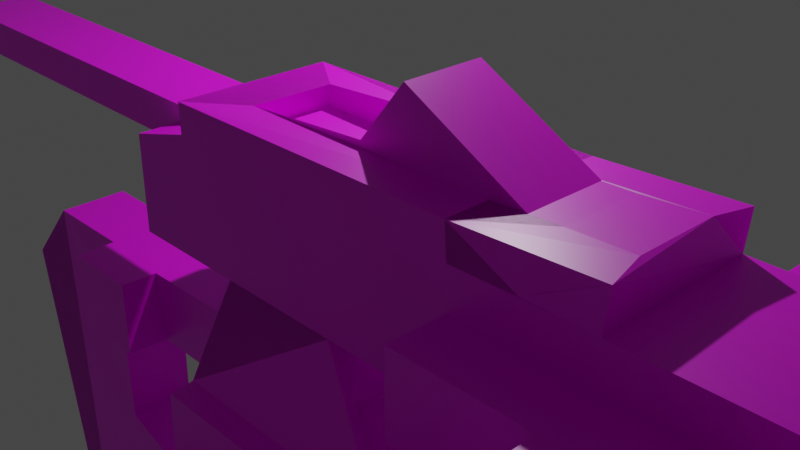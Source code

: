 # Source: steamer.blend  (saved by Blender 2.82.7; exported with 4.5.12 LTS)
import bpy
from mathutils import Matrix  # noqa: F401  (used for matrix-valued properties, if any)

bpy.ops.wm.read_factory_settings(use_empty=True)
scene = bpy.context.scene
scene.name = 'Scene'

# ---- collections
col_collection = bpy.data.collections.new('Collection'); scene.collection.children.link(col_collection)

# ---- images (referenced by path relative to the original .blend; pixels are not part of the script)
import os
ASSET_DIR = os.environ.get("B2B_ASSET_DIR", "")  # directory of the original .blend (textures are referenced by path, not embedded)
HERE = os.path.dirname(os.path.abspath(__file__))  # packed textures are extracted next to this script under _unpacked/

def load_image(name, relpath, width, height, colorspace="sRGB"):
    """Load a texture the original file referenced (path relative to the .blend, or extracted next to this script)."""
    p = next((c for c in (os.path.join(HERE, relpath), os.path.join(ASSET_DIR, relpath)) if relpath and os.path.exists(c)), "")
    if p:
        img = bpy.data.images.load(p, check_existing=True)
        img.name = name
    else:  # same state as the original file: an image datablock whose file is absent (Cycles renders it pink)
        img = bpy.data.images.new(name, width, height)
        img.source = "FILE"
        img.filepath = "//" + (relpath or name)
    img.colorspace_settings.name = colorspace
    return img
img_steamer_base_png = load_image('steamer_base.png', 'steamer_base.png', 1024, 1024, 'sRGB')

# ---- materials (node trees are filled in below, after node groups)
mat_material = bpy.data.materials.new('Material')
mat_material.alpha_threshold = 0.0
mat_material.use_transparent_shadow = False
mat_material.line_color = (0.0, 0.0, 0.0, 1.0)

# ---- material node trees
mat_material.use_nodes = True; mat_material.node_tree.nodes.clear()
_N = mat_material.node_tree.nodes; _L = mat_material.node_tree.links
n0 = _N.new('ShaderNodeOutputMaterial'); n0.name = 'Material Output'; n0.location = (300, 300)
n1 = _N.new('ShaderNodeBsdfPrincipled'); n1.name = 'Principled BSDF'; n1.location = (10, 300)
n1.distribution = 'GGX'
n1.subsurface_method = 'BURLEY'
n1.inputs[2].default_value = 0.4
n1.inputs[3].default_value = 1.45
n1.inputs[27].default_value = (0.0, 0.0, 0.0, 1.0)
n1.inputs[28].default_value = 1.0
n2 = _N.new('ShaderNodeTexImage'); n2.name = 'Image Texture'; n2.location = (-615, 233)
n2.image = img_steamer_base_png
_L.new(n1.outputs[0], n0.inputs[0])
_L.new(n2.outputs[0], n1.inputs[0])
n0.is_active_output = True

# ---- world
world_world = bpy.data.worlds.new('World'); scene.world = world_world
world_world.use_nodes = True; world_world.node_tree.nodes.clear()
_N = world_world.node_tree.nodes; _L = world_world.node_tree.links
n0 = _N.new('ShaderNodeOutputWorld'); n0.name = 'World Output'; n0.location = (300, 300)
n1 = _N.new('ShaderNodeBackground'); n1.name = 'Background'; n1.location = (10, 300)
n1.inputs[0].default_value = (0.05088, 0.05088, 0.05088, 1.0)
_L.new(n1.outputs[0], n0.inputs[0])
n0.is_active_output = True
world_world.color = (0.05088, 0.05088, 0.05088)
world_world.use_sun_shadow = False
world_world.sun_shadow_jitter_overblur = 0.0

# ---- cameras
cam_camera = bpy.data.cameras.new('Camera')
cam_camera.clip_end = 100.0
cam_camera.ortho_scale = 7.314

# ---- lights
light_light = bpy.data.lights.new('Light', 'POINT')
light_light.transmission_factor = 0.0
light_light.energy = 1000.0
light_light.shadow_soft_size = 0.1
light_light.shadow_maximum_resolution = 0.006
light_light.use_absolute_resolution = True

# ---- meshes
me_cube = bpy.data.meshes.new('Cube')
me_cube.from_pydata([(-0.9991, 1.001, -1.0), (-1.001, -1.001, -1.0), (0.006178, 0.9969, -0.9958), (-0.4998, -1.001, -0.9968), (0.5002, 0.9978, 4.475e-05), (-0.9987, 0.4987, 0.0008272), (0.1796, 0.5013, 1.727), (5.746, -0.9992, -0.9957), (1.0, -1.71, -0.0005447), (1.0, -2.077, -0.9969), (1.0, -2.209, -0.003067), (1.0, -2.272, -0.9592), (2.076, -2.273, -0.9576), (1.0, -2.588, -1.175), (1.0, -3.569, -0.9844), (1.0, -3.62, -1.318), (2.075, -2.622, -1.275), (4.142, -1.001, -0.9962), (4.142, -0.9991, -0.00616), (3.259, -1.925, -0.05293), (3.258, -2.972, -2.44), (4.142, -1.763, -1.008), (3.259, -3.029, -1.499), (-0.4964, -0.9965, -5.184), (-0.5003, -1.591, -4.116), (-0.0004427, -1.594, -4.109), (6.019, -1.026, -4.109), (1.651, -0.02576, -4.112), (2.354, -0.07807, -4.095), (0.8258, -0.5133, -4.11), (0.7492, -0.4852, 0.9652), (-0.01071, -0.7543, -0.9991), (1.647, -0.7776, -2.044), (-0.7224, -1.0, 0.8787), (-0.7224, 0.9959, 0.8708), (0.006181, -0.9974, -0.9976), (0.5, -1.0, -0.9972), (2.076, -0.9991, -0.001961), (2.076, -0.5, -0.9971), (0.9996, 1.71, -0.9968), (0.9998, 1.71, -0.00182), (0.9998, 2.077, -0.9941), (1.0, 2.209, -0.005414), (1.0, 2.272, -0.96), (1.0, 2.5, -1.073), (2.075, 2.588, -1.175), (1.001, 3.619, -1.318), (2.075, 2.621, -1.276), (3.26, 1.488, -0.971), (3.259, 2.032, -1.437), (4.142, 2.032, -1.437), (3.257, 2.943, -2.939), (0.009752, 0.9976, -5.169), (-0.4957, 0.9976, -5.186), (-0.4988, 1.589, -2.04), (5.971, 0.5715, -4.101), (6.018, 1.025, -4.108), (-0.9997, -0.9992, 0.25), (1.647, 0.7776, -2.045), (1.665, -1.03, -1.688), (1.653, -0.03054, -1.674), (-0.4978, 1.914, -4.119), (-0.0001834, 1.914, -4.109), (0.09518, 2.983, -4.108), (0.2213, 3.473, -4.106), (0.5428, 2.527, -4.098), (0.543, 2.528, -2.058), (0.4539, 3.96, -4.102), (0.455, 3.955, -2.057), (0.897, 2.466, -4.09), (0.8929, 3.932, -4.084), (5.851, 3.775, -3.711), (6.556, 2.944, -3.685), (6.555, 2.946, -2.469), (6.553, 3.781, -3.687), (1.665, -0.01797, -6.714), (0.9539, -0.5142, -5.358), (1.415, -0.03636, -8.153), (2.023, -0.5394, -9.318), (0.6977, -0.5136, -6.798), (1.647, 4.272, -6.733), (1.68, 2.4, -7.22), (1.95, 2.401, -7.316), (-1.334, 2.391, -4.751), (-1.319, 2.39, -7.353), (-1.318, 3.325, -7.351), (-1.6, -0.4987, -6.81), (-1.599, 0.4964, -6.809), (0.06373, -0.5006, -6.72), (-0.7206, 0.9979, 0.4991), (-0.4996, 1.001, -0.9965), (0.5, -1.0, 0.00021), (4.392e-05, -0.5, -0.998), (-0.9995, -0.5, -0.0008413), (-0.0007158, -0.5005, 0.9984), (0.5, -0.9983, 0.5), (-0.7216, -0.5, 0.4999), (-0.5, 0.499, 0.8977), (0.1808, -0.4986, 1.727), (2.078, -0.9981, 0.4992), (5.746, 0.9991, -0.9958), (1.001, 2.869, -0.1557), (2.075, 2.273, -0.9567), (1.001, 3.367, -0.5787), (1.0, 2.587, -1.176), (1.0, 2.621, -1.277), (4.438, 0.5008, -0.9966), (5.747, 0.4992, -0.9969), (5.746, 0.5007, -0.005078), (3.26, 1.763, -1.009), (3.258, 2.972, -2.44), (4.142, 1.763, -1.007), (3.259, 3.029, -1.499), (3.257, 1.944, -2.878), (4.144, 1.944, -2.878), (4.143, 2.941, -2.939), (-0.4981, 0.4994, -3.085), (2.355, 0.07887, -4.094), (2.004, 0.03905, -4.113), (-0.01142, 0.7543, -0.9971), (-0.0005627, -0.003194, -0.9979), (-0.7214, -0.9987, 0.5), (-0.000721, 0.5005, 0.998), (1.0, -1.71, -0.9993), (0.5, -1.71, -1.0), (0.5, -1.71, -0.0003882), (2.076, -2.077, -0.9946), (2.076, -2.209, -0.00515), (1.0, -2.869, -0.1565), (1.0, -2.499, -1.073), (1.0, -3.367, -0.5783), (1.0, -2.62, -1.277), (3.259, -0.9994, -0.9964), (3.259, -1.001, -0.00568), (4.142, -1.925, -0.05341), (3.259, -1.763, -1.008), (3.259, -1.944, -2.877), (3.259, -2.942, -2.94), (4.141, -2.941, -2.938), (0.0006849, -0.001933, -5.166), (-0.4983, -0.4971, -3.085), (-0.0007225, -0.002239, -4.108), (0.4237, -1.571, -4.105), (-0.4998, -1.589, -2.04), (6.016, -0.003318, -4.112), (5.972, -0.571, -4.105), (5.973, -1.001, -2.093), (6.015, -0.003111, -2.044), (1.661, -0.525, -4.123), (2.364, -0.5047, -4.126), (1.266, -1.079, -2.037), (-0.9993, -0.5, 0.25), (0.7507, -1.012, 0.5294), (-1.232, -0.4994, -3.08), (-1.6, -0.4961, -3.087), (-1.599, -1.046, -3.082), (-2.713, -0.5, 0.00084), (-2.713, -0.5, 0.5001), (0.134, -0.5062, 0.639), (-0.5057, 0.498, 0.6404), (0.1338, 0.4994, 0.6407), (-0.4986, -1.914, -4.12), (-0.0001304, -1.914, -4.109), (0.09521, -2.983, -4.109), (0.2206, -3.474, -4.107), (0.4546, -3.959, -4.103), (0.8971, -2.465, -4.091), (0.8928, -3.93, -4.084), (5.851, -3.777, -3.71), (6.553, -3.782, -3.686), (2.28, 0.03434, -7.878), (1.651, -0.5266, -6.73), (1.99, -0.5354, -7.28), (2.026, 0.03505, -9.317), (1.72, 0.0303, -8.735), (-1.965, -0.5096, -10.53), (1.669, -4.277, -4.14), (1.645, -4.274, -6.735), (1.681, -2.4, -7.219), (1.68, -3.33, -7.22), (-1.318, -2.391, -7.352), (-1.319, -3.326, -7.352), (0.06522, -0.4967, -8.544), (4.135, 1.488, -0.966), (4.136, 0.9908, -0.9888), (4.135, 0.9891, -0.01434), (4.134, 1.922, -0.06487), (4.134, 2.648, -0.5681), (4.135, 3.021, -1.5), (2.068, 3.609, -1.31), (-2.703, 0.4897, 0.4899), (-0.7156, 0.4927, 0.4893), (1.008, 0.9736, 0.9669), (0.9785, 0.5048, 0.996), (0.7492, 0.4845, 0.9582), (0.5029, 0.4977, 0.9329), (0.4882, 0.9841, 0.8948), (4.327, -0.0005685, -2.329), (0.4883, -0.9871, 0.8994), (0.5031, -0.4988, 0.9365), (5.737, -0.51, -0.9894), (5.737, -0.9908, -0.01356), (5.736, -0.51, -0.0125), (0.9951, -0.9854, 0.4957), (0.9951, 0.9828, 0.4944), (2.067, 0.9894, 0.4908), (0.5, 0.991, 0.5), (0.7507, 1.002, 0.5266), (-0.4929, -0.005808, -5.137), (0.0006724, -0.9916, -5.162), (-0.003385, -0.4962, -5.13), (0.1667, -0.004743, -4.83), (4.136, -2.648, -0.5681), (3.265, -2.649, -0.5674), (2.062, -0.004273, -0.008064), (2.066, 0.9894, -0.009505), (2.07, 0.9919, -0.9847), (2.069, 0.5, -0.9868), (2.068, -0.004269, -0.987), (4.811, -0.0006101, -3.209), (1.988, -0.0717, -2.1), (1.999, -0.03916, -1.695), (1.813, -0.02751, -1.843), (1.67, -0.03412, -2.061), (1.556, -0.03406, -4.108), (1.569, -0.02317, -6.709), (1.323, -0.03889, -8.022), (2.018, -0.04894, -9.291), (2.27, -0.04143, -7.877), (-0.9905, 0.4921, 0.2443), (-2.703, 0.4909, 0.009167), (0.05415, 0.4928, -6.724), (0.05465, 0.4827, -8.523), (-0.9917, 0.9924, 0.2461), (1.415, -0.4944, -0.3782), (0.4826, -0.4911, 1.081), (0.483, 0.489, 1.082), (1.409, 0.4976, -0.3818), (1.65, 1.05, -2.045), (1.674, 1.021, -1.697), (2.072, -0.993, -0.9882), (5.737, 0.9907, -0.01434), (3.265, -1.488, -0.9667), (4.136, -1.488, -0.9665), (0.5103, 1.7, -0.9907), (0.5036, 0.994, -0.9837), (2.069, 2.076, -0.9878), (2.069, -2.505, -1.066), (2.069, -2.864, -0.1646), (2.069, -2.596, -1.171), (2.069, -3.359, -0.585), (-1.603, -0.4446, -6.803), (-1.602, 0.4534, -6.802), (2.068, -3.559, -0.9876), (2.067, -3.608, -1.31), (1.991, -1.023, -1.67), (2.01, -1.028, -2.007), (3.265, -2.043, -1.434), (4.136, -2.044, -1.434), (1.649, -1.052, -2.045), (-1.607, 0.48, -10.53), (-1.957, 0.4841, -10.53), (-1.607, -0.4922, -10.53), (4.43, 0.5091, -0.01186), (4.135, -1.953, -2.869), (-0.02052, -0.4961, -4.095), (0.4478, -0.4907, -4.642), (0.4404, -0.4821, -5.68), (-0.01207, -1.541, -2.059), (0.8381, -1.144, -2.036), (-0.003025, -0.7484, -2.051), (3.267, 1.922, -0.06486), (3.268, 0.9896, -0.01433), (3.267, 0.9903, -0.9886), (3.267, 2.649, -0.5674), (1.991, 0.06021, -2.087), (-0.4914, -0.005035, -0.987), (-0.4881, -0.006618, -2.057), (-0.4911, 0.4908, -2.054), (-0.4876, -0.006521, -3.077), (-0.4917, 1.58, -4.108), (2.36, 0.5006, -4.11), (1.993, -0.5247, -4.084), (-1.606, 0.48, -4.988), (-1.606, -0.4738, -4.987), (2.067, 2.208, -0.01432), (0.5097, 1.7, -0.007581), (1.687, 3.321, -7.212), (1.679, 4.269, -4.146), (1.649, 3.321, -4.624), (4.427, -0.006002, -0.9895), (4.426, -0.005978, -0.01079), (0.8374, -0.01963, -4.095), (-0.2062, -0.003236, -4.013), (1.008, -0.9724, 0.966), (0.9785, -0.5052, 0.9991), (-0.4911, -0.4934, -2.054), (2.0, 0.03603, -1.693), (1.991, 1.023, -1.671), (-0.002135, 0.4959, -5.131), (-0.02138, 0.4963, -4.091), (0.4478, 0.4907, -4.642), (-0.006652, 0.5, -0.989), (2.069, 2.504, -1.067), (2.068, 2.864, -0.1655), (0.4404, 0.4821, -5.68), (0.7089, 0.5032, -6.796), (0.9638, 0.5043, -5.359), (4.429, -0.51, -0.01178), (2.068, 3.36, -0.5846), (1.007, 3.56, -0.9871), (2.068, 3.557, -0.9881), (-0.01163, -0.007523, -2.056), (4.136, -3.021, -1.5), (5.966, 0.9906, -2.101), (0.4181, -1.589, -2.059), (-1.238, 0.4903, -3.072), (-1.6, 0.485, -3.077), (-1.598, -0.3485, -3.011), (0.4178, 1.566, -4.093), (0.4178, 1.589, -2.06), (1.263, 1.071, -2.043), (-0.002831, 0.7484, -2.051), (-1.595, 0.4895, -2.058), (-1.238, 0.4896, -2.058), (-1.24, -0.537, -2.058), (-1.593, -0.4833, -2.056), (-2.017, -0.4947, -2.054), (-2.018, 0.4874, -2.054), (0.83, 0.5087, -4.094), (1.667, 0.5168, -4.11), (1.992, 0.5237, -4.08), (1.659, 0.5131, -6.727), (2.02, 0.5216, -9.29), (2.271, 0.5302, -7.877), (1.982, 0.5199, -7.257), (2.271, -0.5331, -7.877), (2.01, 1.027, -2.008), (-2.321, -0.4787, -3.087), (2.015, 2.398, -4.167), (2.014, 3.351, -4.168), (1.975, 4.253, -4.108), (1.984, 4.252, -7.259), (1.945, 3.341, -7.295), (-1.589, 1.036, -2.053), (-1.243, 1.036, -2.053), (-1.59, 1.036, -3.077), (-1.243, 1.036, -3.076), (-0.5105, -0.5166, 0.8942), (-0.5153, -0.5051, 0.6325), (0.009145, 1.904, -2.054), (-0.4911, 1.904, -2.044), (4.429, -0.51, -0.9898), (0.1053, 2.981, -2.056), (0.4393, 2.091, -2.062), (0.4399, 2.091, -4.093), (0.4387, -2.091, -2.062), (0.4405, -2.091, -4.094), (0.5351, -2.538, -4.092), (0.5353, -2.54, -2.064), (0.2294, 3.47, -2.059), (0.8918, 3.921, -2.082), (5.85, 3.767, -2.451), (6.544, 3.773, -2.475), (5.853, 2.914, -2.451), (0.8969, 2.473, -2.072), (5.852, -2.916, -2.452), (0.8969, -2.472, -2.072), (5.853, -2.914, -3.703), (6.546, -2.952, -3.679), (6.545, -2.953, -2.476), (5.853, 2.912, -3.704), (-2.318, 0.4933, -3.088), (1.647, 2.408, -4.623), (-1.326, 3.317, -4.759), (-0.01217, 1.54, -2.059), (0.8379, 1.142, -2.036), (-0.002778, 1.584, -4.097), (1.648, -3.321, -4.623), (-1.244, -1.035, -2.053), (-1.59, -1.037, -2.053), (-1.243, -1.037, -3.082), (0.009155, -1.904, -2.054), (-0.4903, -1.904, -2.043), (0.1054, -2.981, -2.056), (0.2302, -3.47, -2.059), (0.4608, -3.947, -2.063), (6.544, -3.774, -2.476), (5.85, -3.768, -2.452), (0.8918, -3.919, -2.082), (1.974, -4.253, -4.107), (1.984, -4.251, -7.257), (1.944, -3.342, -7.296), (2.014, -3.351, -4.169), (2.015, -2.399, -4.167), (1.944, -2.403, -7.296), (1.648, -2.408, -4.624), (-1.326, -3.316, -4.76), (-1.325, -2.4, -4.76)], [(137, 20), (51, 110)], [(183, 111, 50, 114, 115, 188, 187, 186, 185, 184), (47, 105, 46, 189), (157, 96, 191, 190), (149, 28, 144, 145), (36, 124, 125, 91), (30, 199, 198, 152), (152, 198, 95), (200, 202, 201, 7), (57, 121, 96, 151), (208, 139, 210, 209, 23), (134, 19, 213, 212), (123, 8, 125, 124), (28, 228, 227, 77, 75, 27, 223, 60, 221, 220, 147, 144), (229, 5, 230, 190, 191), (88, 182, 232, 231), (229, 191, 89, 233), (37, 99, 203, 152, 95, 198, 33, 121, 57, 1, 3, 35, 36, 91), (94, 199, 235, 98), (195, 122, 6, 236), (238, 58, 223, 60, 239), (214, 37, 240, 38, 218), (185, 241, 100, 184), (242, 243, 21, 135), (57, 151, 93, 5, 229, 233, 0, 1), (11, 12, 247, 129), (9, 126, 12, 11), (127, 10, 128, 248), (129, 247, 249, 13), (248, 128, 130, 250), (86, 87, 232, 182), (250, 130, 14, 253), (240, 37, 127, 248, 250, 253, 254, 16, 249, 247, 12, 126), (131, 16, 254, 15), (13, 249, 16, 131), (253, 14, 15, 254), (129, 13, 131, 15, 14, 130, 128, 10, 8, 123, 9, 11), (135, 21, 258, 257), (32, 259, 59, 60, 223), (109, 111, 183, 48), (260, 262, 175, 261), (106, 107, 108, 263), (136, 264, 138, 137), (25, 24, 23, 209), (268, 143, 24, 25), (25, 24, 26), (35, 3, 143, 268), (31, 35, 268, 270), (271, 274, 112, 51, 113, 49, 109, 48, 273, 272), (117, 144, 147, 275, 118, 174, 173, 170), (90, 54, 280, 53, 208, 279, 116, 278, 277, 276), (281, 55, 144, 117), (25, 265, 29, 148, 282, 149, 145, 26), (283, 284, 88, 231), (40, 286, 4, 215, 285, 42), (287, 289, 288, 80), (265, 141, 292, 29), (296, 140, 279, 208, 23, 24, 143, 3, 276, 277), (39, 244, 286, 40), (297, 298, 239, 60), (208, 53, 52, 299, 139), (188, 115, 51, 112), (38, 240, 36, 35, 3, 276, 120, 92), (266, 301, 300, 141, 265), (17, 7, 201, 18), (290, 106, 263, 291), (187, 188, 112, 274), (216, 273, 48, 183, 184, 100, 107, 106, 290, 218, 217, 302, 119, 2, 245), (37, 91, 125, 8, 10, 127), (240, 126, 9, 123, 124, 36), (43, 44, 303, 102), (41, 43, 102, 246), (285, 304, 101, 42), (210, 139, 299, 305, 267), (44, 104, 45, 303), (76, 307, 306, 79), (214, 37, 133, 19, 134, 18, 201, 202, 308, 291), (309, 311, 310, 103), (215, 216, 246, 102, 303, 45, 47, 189, 311, 309, 304, 285), (104, 105, 47, 45), (311, 189, 46, 310), (313, 22, 137, 138), (147, 220, 256, 146), (147, 146, 26, 145, 144), (55, 56, 314, 147, 144), (115, 114, 113, 51), (185, 186, 271, 272, 215, 214, 291, 263, 108, 241), (153, 154, 317, 316, 116, 279, 140), (109, 49, 50, 111), (319, 52, 53, 280), (319, 56, 280), (230, 156, 157, 190), (2, 320, 54, 90), (119, 322, 320, 2), (118, 275, 297, 60, 223, 27, 75, 77, 174), (302, 217, 218, 38, 92, 120), (93, 156, 230, 5), (172, 171, 148, 29, 76, 79, 78, 336, 149, 282), (300, 329, 292, 141), (113, 114, 50, 49), (314, 337, 275, 147), (60, 59, 255, 221), (241, 108, 107, 100), (283, 231, 232, 87, 260, 261, 372, 317), (175, 261, 372, 338), (82, 343, 342, 341, 340, 339, 331, 335), (216, 217, 302, 120, 276, 90, 2, 245), (140, 296, 325, 153), (278, 116, 316, 324), (153, 325, 326, 154), (348, 94, 158, 349), (350, 62, 61, 351), (258, 264, 136, 257), (280, 54, 351, 61), (62, 350, 353, 63), (63, 353, 360, 64), (64, 360, 68, 67), (354, 66, 365, 364, 73, 363, 362, 361, 68, 360, 353, 350, 351, 54, 320), (66, 65, 69, 365), (366, 370, 369, 368, 166, 367), (319, 280, 61, 62, 63, 64, 67, 70, 71, 74, 72, 371, 69, 65, 355), (73, 72, 74, 363), (290, 352, 200, 7, 17, 243, 242, 132, 240, 36, 35, 31, 92, 38, 218), (334, 170, 173, 333), (87, 86, 262, 260), (28, 149, 336, 228), (282, 148, 171, 172), (94, 98, 6, 122, 160, 158), (77, 227, 78, 79, 306, 333, 173, 174), (86, 182, 88, 284, 154, 326, 327, 338, 175, 262), (354, 355, 65, 66), (228, 336, 78, 227), (94, 348, 97, 122, 195, 196, 34, 33, 198, 199), (240, 37, 91, 36), (335, 332, 81, 82), (332, 330, 373, 81), (82, 81, 287, 343), (373, 289, 374, 83), (84, 83, 374, 85), (289, 287, 85, 374), (81, 373, 83, 84), (287, 81, 84, 85), (46, 105, 104, 44, 43, 41, 39, 40, 42, 101, 103, 310), (242, 135, 257, 136, 137, 22, 213, 19, 133, 132), (37, 240, 132, 133), (134, 212, 313, 138, 264, 258, 21, 243, 17, 18), (0, 233, 89, 34, 196, 206, 207, 204, 205, 215, 4, 245, 2, 90), (304, 309, 103, 101), (377, 52, 53, 280), (375, 377, 280, 54), (377, 56, 280), (2, 375, 54, 90), (119, 322, 375, 2), (179, 177, 176, 378), (151, 96, 157, 156, 93), (191, 96, 121, 33, 34, 89), (194, 195, 199, 30, 295, 193), (154, 284, 283, 317), (99, 37, 214, 215, 205), (142, 24, 23, 209), (315, 142, 150), (158, 160, 159, 349), (142, 24, 26), (120, 92, 31, 270, 312), (35, 3, 143, 315), (31, 35, 315, 270), (142, 265, 29, 148, 282, 149, 145, 26), (212, 213, 22, 313), (379, 380, 155, 381), (153, 381, 155, 154), (325, 379, 381, 153), (154, 155, 380, 326), (312, 322, 119, 302, 120), (97, 159, 160, 122), (349, 159, 97, 348), (382, 383, 161, 162), (276, 3, 1, 0, 90), (24, 161, 383, 143), (162, 163, 384, 382), (315, 356, 357, 142), (163, 164, 385, 384), (164, 165, 386, 385), (386, 389, 388, 387, 370, 366, 367, 359, 356, 315, 143, 383, 382, 384, 385), (371, 72, 73, 364, 365, 69), (359, 367, 166, 358), (167, 168, 169, 387, 388, 389, 386, 165), (357, 358, 166, 368, 369, 169, 168, 167, 165, 164, 163, 162, 161, 24, 142), (370, 387, 169, 369), (361, 362, 363, 74, 71, 70, 67, 68), (394, 393, 390, 391, 392, 395, 172, 282), (172, 395, 178, 171), (171, 178, 396, 148), (180, 181, 397, 398), (378, 397, 181, 179), (178, 180, 398, 396), (179, 181, 180, 178), (192, 193, 194, 195, 196), (149, 145, 197, 28), (203, 204, 205, 99), (206, 207, 204, 192, 196), (208, 23, 209, 210, 211), (214, 215, 216, 217, 218), (28, 197, 219, 220, 221, 222, 223, 224, 225, 226, 227, 228), (234, 98, 235, 199), (195, 236, 6, 237), (238, 239, 222, 223, 58), (39, 244, 245, 216, 246, 41), (251, 182, 232, 252), (255, 221, 220, 256), (199, 235, 236, 195), (32, 223, 222, 59, 259), (265, 266, 267, 210), (265, 210, 209, 25), (268, 269, 259, 256, 146, 26, 25), (117, 170, 173, 174, 118, 275, 219, 197), (281, 117, 197, 55), (214, 218, 290, 291), (265, 29, 292, 293), (203, 294, 295, 193, 192, 204), (203, 152, 294), (295, 294, 152, 30), (297, 222, 239, 298), (208, 211, 299, 52, 53), (95, 198, 294, 203, 152), (266, 265, 293, 300, 301), (210, 267, 305, 299, 211), (312, 120, 276, 277, 279, 208, 211, 293, 292, 224, 223), (219, 146, 256, 220), (270, 32, 259, 269, 268), (219, 197, 145, 26, 146), (4, 245, 216, 215), (55, 197, 219, 314, 56), (270, 32, 259, 150, 315), (153, 140, 279, 116, 316, 317, 318), (274, 187, 186, 271), (299, 305, 301, 300), (300, 319, 52, 299), (320, 319, 321), (118, 174, 226, 225, 224, 223, 222, 297, 275), (323, 324, 278, 277, 296, 325, 326, 327, 328), (319, 300, 329, 330, 331, 281, 55, 56), (332, 330, 329, 307, 306, 333, 334, 281, 331, 335), (337, 298, 239, 238), (300, 293, 292, 329), (314, 219, 275, 337), (270, 312, 223, 32), (222, 221, 255, 59), (338, 318, 284, 251, 262, 175), (259, 59, 255, 256), (272, 215, 216, 273), (318, 338, 327, 326), (338, 175, 327), (153, 318, 326, 325), (323, 344, 345, 324), (345, 344, 346, 347), (316, 347, 346, 317), (324, 345, 347, 316), (317, 346, 344, 323), (348, 349, 158, 234), (319, 56, 314, 337, 238, 321), (352, 200, 202, 308), (320, 354, 355, 319), (356, 357, 358, 359), (252, 260, 262, 251), (281, 334, 170, 117), (234, 158, 160, 237, 6, 98), (226, 174, 173, 333, 306, 79, 78, 227), (294, 198, 199, 30, 295), (372, 261, 260, 252, 283, 317), (234, 199, 198, 33, 34, 196, 195, 237, 97, 348), (288, 80, 342, 341), (343, 342, 80, 287), (289, 288, 341, 340), (330, 373, 339, 331), (373, 289, 340, 339), (286, 4, 245, 244), (284, 88, 182, 251), (252, 232, 231, 283), (58, 223, 312, 322), (322, 375, 376, 238, 58), (194, 195, 196, 207), (207, 196, 206), (267, 266, 301, 305), (300, 377, 52, 299), (375, 377, 56, 314, 337, 238, 376), (377, 300, 329, 330, 331, 281, 55, 56), (204, 192, 207), (193, 194, 207, 192), (297, 298, 337, 275), (318, 317, 283, 284), (290, 352, 308, 291), (265, 210, 209, 142), (322, 320, 321, 238, 58), (317, 323, 328, 372), (372, 328, 261), (328, 327, 338, 372), (316, 324, 323, 317), (326, 325, 379, 380), (153, 318, 155, 381), (318, 326, 380, 155), (97, 237, 160, 159), (142, 150, 259, 256, 146, 26), (331, 330, 332, 335), (317, 372, 261, 260, 252, 283), (29, 76, 307, 329, 292), (176, 390, 391, 177), (392, 179, 177, 391), (378, 393, 390, 176), (148, 282, 394, 396), (396, 394, 393, 378), (395, 178, 179, 392), (396, 378, 397, 398), (292, 27, 224), (141, 293, 211, 139, 208, 279, 277, 276, 120, 312, 223, 27, 292)])
_uv = me_cube.uv_layers.new(name='UVMap')
_uv.uv.foreach_set('vector', [0.1143, 0.3384, 0.09328, 0.3419, 0.08883, 0.3529, 0.1559, 0.3802, 0.07611, 0.3912, 0.009078, 0.3639, 0.001001, 0.3419, 0.04094, 0.3251, 0.1144, 0.3147, 0.1559, 0.3342, 0.9794, 0.3932, 0.9422, 0.3932, 0.9422, 0.4304, 0.9794, 0.4304, 0.8617, 0.1559, 0.8617, 0.07943, 0.8245, 0.07943, 0.8245, 0.1559, 0.3127, 0.8814, 0.3127, 0.8637, 0.1579, 0.8637, 0.1579, 0.8814, 0.9794, 0.4324, 0.9422, 0.4324, 0.9422, 0.4696, 0.9794, 0.4696, 0.999, 0.09904, 0.9814, 0.09904, 0.9814, 0.1166, 0.999, 0.1166, 0.9628, 0.9598, 0.9794, 0.9432, 0.9794, 0.9598, 0.1951, 0.8225, 0.1951, 0.7853, 0.1775, 0.7853, 0.1775, 0.8225, 0.01861, 0.8441, 0.001001, 0.8441, 0.001001, 0.8617, 0.01861, 0.8617, 0.1755, 0.8225, 0.1579, 0.8225, 0.1579, 0.8039, 0.1579, 0.7853, 0.1755, 0.7853, 0.901, 0.04022, 0.8637, 0.04022, 0.8637, 0.07743, 0.901, 0.07743, 0.2343, 0.8225, 0.2343, 0.7853, 0.2167, 0.7853, 0.2167, 0.8225, 0.1281, 0.1067, 0.126, 0.03036, 0.1331, 0.001001, 0.1559, 0.02413, 0.1488, 0.05348, 0.1527, 0.1062, 0.1554, 0.1481, 0.1559, 0.1556, 0.1435, 0.1559, 0.1431, 0.1483, 0.003651, 0.1514, 0.001001, 0.1095, 0.8744, 0.951, 0.8744, 0.9422, 0.9402, 0.9422, 0.9402, 0.9598, 0.8637, 0.9598, 0.901, 0.1559, 0.901, 0.07943, 0.8637, 0.07943, 0.8637, 0.1559, 0.03821, 0.8245, 0.02061, 0.8245, 0.02061, 0.8421, 0.03821, 0.8421, 0.1579, 0.3529, 0.1579, 0.3338, 0.2121, 0.3338, 0.2247, 0.3338, 0.2372, 0.3338, 0.2372, 0.3147, 0.2988, 0.3147, 0.2988, 0.3338, 0.3127, 0.3434, 0.3127, 0.3912, 0.2876, 0.3912, 0.2624, 0.3912, 0.2372, 0.3912, 0.2372, 0.3529, 0.01861, 0.8245, 0.001001, 0.8245, 0.001001, 0.8421, 0.01861, 0.8421, 0.07743, 0.8441, 0.05982, 0.8441, 0.05982, 0.8617, 0.07743, 0.8617, 0.2147, 0.7853, 0.2147, 0.7941, 0.2147, 0.8225, 0.1971, 0.8225, 0.1971, 0.7853, 0.901, 0.001001, 0.901, 0.03821, 0.8637, 0.03821, 0.8637, 0.01961, 0.8637, 0.001001, 0.1559, 0.901, 0.1559, 0.8245, 0.1186, 0.8245, 0.1186, 0.901, 0.1951, 0.8617, 0.1951, 0.8245, 0.1775, 0.8245, 0.1775, 0.8617, 0.8637, 0.2343, 0.8637, 0.2152, 0.8712, 0.2152, 0.8712, 0.177, 0.8637, 0.177, 0.8637, 0.1579, 0.901, 0.1579, 0.901, 0.2343, 0.1755, 0.8617, 0.1755, 0.8245, 0.1579, 0.8245, 0.1579, 0.8617, 0.2343, 0.8617, 0.2343, 0.8245, 0.2167, 0.8245, 0.2167, 0.8617, 0.8617, 0.001001, 0.8245, 0.001001, 0.8245, 0.03821, 0.8617, 0.03821, 0.2147, 0.8617, 0.2147, 0.8245, 0.1971, 0.8245, 0.1971, 0.8617, 0.8225, 0.1951, 0.8225, 0.1579, 0.8049, 0.1579, 0.8049, 0.1951, 0.4696, 0.901, 0.4696, 0.8637, 0.3932, 0.8637, 0.3932, 0.901, 0.8029, 0.1951, 0.8029, 0.1579, 0.7853, 0.1579, 0.7853, 0.1951, 0.6657, 0.4603, 0.6347, 0.4696, 0.6285, 0.4037, 0.6297, 0.3664, 0.6401, 0.3354, 0.6516, 0.3206, 0.6617, 0.3147, 0.6657, 0.3695, 0.6627, 0.3723, 0.66, 0.378, 0.6577, 0.3914, 0.6598, 0.4017, 0.8617, 0.8245, 0.8245, 0.8245, 0.8245, 0.8617, 0.8617, 0.8617, 0.8617, 0.1951, 0.8617, 0.1579, 0.8441, 0.1579, 0.8441, 0.1951, 0.8421, 0.1951, 0.8421, 0.1579, 0.8245, 0.1579, 0.8245, 0.1951, 0.536, 0.8795, 0.542, 0.8813, 0.548, 0.882, 0.548, 0.901, 0.5278, 0.8997, 0.5035, 0.8956, 0.4791, 0.8858, 0.4716, 0.8732, 0.4726, 0.8637, 0.5336, 0.8646, 0.5323, 0.8715, 0.5296, 0.8752, 0.8029, 0.2343, 0.8029, 0.1971, 0.7853, 0.1971, 0.7853, 0.2343, 0.8421, 0.225, 0.8421, 0.2343, 0.8245, 0.2343, 0.8245, 0.1971, 0.8421, 0.1971, 0.2735, 0.8225, 0.2735, 0.7853, 0.2559, 0.7853, 0.2559, 0.8225, 0.2363, 0.7853, 0.2539, 0.7853, 0.2539, 0.8225, 0.2363, 0.8225, 0.8225, 0.8245, 0.7853, 0.8245, 0.7853, 0.8617, 0.8225, 0.8617, 0.8617, 0.7853, 0.8245, 0.7853, 0.8245, 0.8225, 0.8617, 0.8225, 0.3127, 0.7853, 0.2951, 0.7853, 0.2951, 0.8225, 0.3127, 0.8225, 0.3912, 0.9794, 0.3912, 0.9618, 0.3147, 0.9618, 0.3147, 0.9794, 0.8617, 0.9598, 0.8617, 0.9432, 0.7079, 0.9598, 0.2931, 0.7853, 0.2755, 0.7853, 0.2755, 0.8225, 0.2931, 0.8225, 0.2735, 0.8245, 0.2559, 0.8245, 0.2559, 0.8617, 0.2735, 0.8617, 0.3344, 0.2917, 0.3147, 0.2576, 0.3187, 0.2131, 0.3518, 0.1579, 0.3912, 0.1801, 0.3581, 0.2354, 0.3603, 0.2577, 0.3706, 0.2648, 0.3912, 0.2732, 0.3707, 0.3127, 0.1391, 0.2042, 0.001001, 0.2009, 0.004349, 0.1579, 0.1559, 0.1615, 0.1525, 0.2045, 0.1559, 0.3009, 0.1433, 0.3127, 0.136, 0.2826, 0.001001, 0.4215, 0.03972, 0.3932, 0.1165, 0.3932, 0.1559, 0.4215, 0.1559, 0.4696, 0.07843, 0.4696, 0.07843, 0.4456, 0.03972, 0.4456, 0.03972, 0.4696, 0.001001, 0.4696, 0.8814, 0.3912, 0.8814, 0.2363, 0.8637, 0.2363, 0.8637, 0.3912, 0.1579, 0.7069, 0.3127, 0.7069, 0.3107, 0.712, 0.3087, 0.7171, 0.3079, 0.7193, 0.307, 0.7215, 0.3127, 0.7441, 0.2417, 0.7441, 0.901, 0.3932, 0.8637, 0.3932, 0.8637, 0.4696, 0.901, 0.4696, 0.5816, 0.8755, 0.5816, 0.8637, 0.6265, 0.8637, 0.6265, 0.901, 0.55, 0.901, 0.55, 0.8755, 0.901, 0.548, 0.901, 0.4716, 0.8637, 0.4716, 0.8637, 0.548, 0.2539, 0.8245, 0.2363, 0.8245, 0.2363, 0.8617, 0.2539, 0.8617, 0.264, 0.4123, 0.264, 0.4314, 0.3127, 0.4314, 0.3127, 0.4696, 0.2153, 0.4696, 0.1579, 0.4501, 0.1579, 0.4123, 0.2153, 0.3932, 0.3127, 0.3932, 0.3127, 0.4123, 0.3127, 0.8245, 0.2951, 0.8245, 0.2951, 0.8617, 0.3127, 0.8617, 0.2931, 0.8617, 0.2931, 0.8245, 0.2755, 0.8245, 0.2755, 0.8617, 0.8225, 0.2735, 0.8049, 0.2735, 0.8049, 0.2363, 0.8137, 0.2363, 0.8225, 0.2363, 0.901, 0.6265, 0.901, 0.55, 0.8637, 0.55, 0.8637, 0.6265, 0.7451, 0.901, 0.7069, 0.901, 0.7069, 0.8782, 0.7069, 0.871, 0.7069, 0.8637, 0.7833, 0.8637, 0.7833, 0.871, 0.7451, 0.871, 0.7853, 0.7833, 0.7853, 0.7461, 0.8225, 0.7461, 0.8225, 0.7647, 0.8225, 0.7833, 0.901, 0.7049, 0.901, 0.6285, 0.8637, 0.6285, 0.8637, 0.7049, 0.8029, 0.2363, 0.7853, 0.2363, 0.7853, 0.2735, 0.8029, 0.2735, 0.8617, 0.7069, 0.8245, 0.7069, 0.8245, 0.7441, 0.8617, 0.7441, 0.4188, 0.3424, 0.4188, 0.3581, 0.4696, 0.3581, 0.4696, 0.3698, 0.4188, 0.3698, 0.4188, 0.3912, 0.3668, 0.3912, 0.3668, 0.3738, 0.3147, 0.3738, 0.3147, 0.3424, 0.3668, 0.3424, 0.3668, 0.3147, 0.3928, 0.3147, 0.4188, 0.3147, 0.4188, 0.3214, 0.8637, 0.7833, 0.8637, 0.7069, 0.8856, 0.7069, 0.8856, 0.7311, 0.901, 0.7311, 0.901, 0.7833, 0.7853, 0.8637, 0.8617, 0.8637, 0.8617, 0.8892, 0.8357, 0.8892, 0.8357, 0.901, 0.7853, 0.901, 0.8617, 0.2363, 0.8441, 0.2363, 0.8441, 0.2735, 0.8617, 0.2735, 0.8421, 0.2363, 0.8245, 0.2363, 0.8245, 0.2735, 0.8421, 0.2735, 0.8225, 0.7069, 0.7853, 0.7069, 0.7853, 0.7441, 0.8225, 0.7441, 0.7461, 0.8617, 0.7461, 0.8431, 0.7461, 0.8245, 0.7833, 0.8245, 0.7833, 0.8617, 0.8225, 0.2755, 0.8049, 0.2755, 0.8049, 0.3127, 0.8225, 0.3127, 0.901, 0.7853, 0.8637, 0.7853, 0.8637, 0.8617, 0.901, 0.8617, 0.3147, 0.3932, 0.3951, 0.3932, 0.3951, 0.4178, 0.4696, 0.4178, 0.4696, 0.4362, 0.3951, 0.4362, 0.3951, 0.4696, 0.3549, 0.4696, 0.3549, 0.4423, 0.3147, 0.4423, 0.8029, 0.2755, 0.7853, 0.2755, 0.7853, 0.3127, 0.8029, 0.3127, 0.6347, 0.4716, 0.6657, 0.4809, 0.6598, 0.5395, 0.6577, 0.5498, 0.66, 0.5631, 0.6627, 0.5689, 0.6657, 0.5717, 0.6617, 0.6265, 0.6516, 0.6206, 0.6401, 0.6058, 0.6297, 0.5748, 0.6285, 0.5375, 0.8617, 0.2755, 0.8441, 0.2755, 0.8441, 0.3127, 0.8617, 0.3127, 0.8421, 0.2755, 0.8245, 0.2755, 0.8245, 0.3127, 0.8421, 0.3127, 0.9206, 0.2363, 0.8834, 0.2363, 0.8834, 0.3127, 0.9206, 0.3127, 0.4696, 0.7069, 0.4696, 0.744, 0.3188, 0.7441, 0.3188, 0.707, 0.2343, 0.8834, 0.2343, 0.9206, 0.1579, 0.9206, 0.1579, 0.902, 0.1579, 0.8834, 0.2363, 0.902, 0.2363, 0.8834, 0.3127, 0.8834, 0.3127, 0.9206, 0.2363, 0.9206, 0.7441, 0.8245, 0.7069, 0.8245, 0.7069, 0.8617, 0.7441, 0.8617, 0.07546, 0.5146, 0.001001, 0.5146, 0.001001, 0.4962, 0.07546, 0.4962, 0.07546, 0.4716, 0.1559, 0.4716, 0.1559, 0.5208, 0.1157, 0.5208, 0.1157, 0.548, 0.07546, 0.548, 0.7833, 0.8101, 0.7833, 0.8225, 0.7461, 0.8225, 0.7461, 0.8101, 0.7461, 0.7853, 0.7647, 0.7853, 0.7833, 0.7853, 0.3519, 0.7853, 0.3343, 0.7853, 0.3343, 0.8225, 0.3519, 0.8225, 0.8225, 0.6677, 0.7853, 0.6677, 0.7853, 0.7049, 0.8225, 0.7049, 0.1559, 0.8225, 0.002002, 0.8225, 0.1559, 0.7863, 0.3323, 0.8225, 0.3323, 0.7853, 0.3147, 0.7853, 0.3147, 0.8225, 0.8225, 0.6285, 0.7853, 0.6285, 0.7853, 0.6657, 0.8225, 0.6657, 0.3912, 0.8225, 0.3912, 0.7853, 0.3736, 0.7853, 0.3736, 0.8225, 0.903, 0.4466, 0.9059, 0.4013, 0.9064, 0.3932, 0.9206, 0.3934, 0.92, 0.4016, 0.9171, 0.4468, 0.9128, 0.5038, 0.9206, 0.5355, 0.9074, 0.548, 0.001001, 0.9402, 0.001001, 0.903, 0.03922, 0.903, 0.07743, 0.903, 0.07743, 0.9402, 0.03922, 0.9402, 0.07943, 0.9402, 0.1559, 0.9402, 0.1559, 0.903, 0.07943, 0.903, 0.5328, 0.1395, 0.5177, 0.1566, 0.5143, 0.2339, 0.475, 0.2334, 0.4823, 0.1964, 0.4716, 0.1535, 0.5373, 0.07943, 0.548, 0.1224, 0.548, 0.2343, 0.5311, 0.2341, 0.3715, 0.8225, 0.3715, 0.7853, 0.3539, 0.7853, 0.3539, 0.8225, 0.3912, 0.9402, 0.3912, 0.903, 0.3147, 0.903, 0.3147, 0.9402, 0.6687, 0.4693, 0.6687, 0.3147, 0.7049, 0.3151, 0.7049, 0.4696, 0.3519, 0.8617, 0.3519, 0.8245, 0.3343, 0.8245, 0.3343, 0.8617, 0.3323, 0.8245, 0.3147, 0.8245, 0.3147, 0.8617, 0.3323, 0.8617, 0.6285, 0.7069, 0.6285, 0.7833, 0.7049, 0.7833, 0.7255, 0.1559, 0.7069, 0.1559, 0.7069, 0.07929, 0.7441, 0.001001, 0.7441, 0.1559, 0.1579, 0.9402, 0.6285, 0.9226, 0.7833, 0.9226, 0.3127, 0.9402, 0.3127, 0.07843, 0.3127, 0.1171, 0.3127, 0.1559, 0.1579, 0.1559, 0.1579, 0.1171, 0.1579, 0.07843, 0.1579, 0.001002, 0.3127, 0.001001, 0.4716, 0.903, 0.5098, 0.903, 0.5098, 0.933, 0.548, 0.933, 0.548, 0.9402, 0.4716, 0.9402, 0.4716, 0.933, 0.4716, 0.9257, 0.6657, 0.8245, 0.6285, 0.8245, 0.6285, 0.8617, 0.6657, 0.8617, 0.7049, 0.7853, 0.6677, 0.7853, 0.6677, 0.8225, 0.7049, 0.8225, 0.3715, 0.8617, 0.3715, 0.8245, 0.3539, 0.8245, 0.3539, 0.8617, 0.01861, 0.8637, 0.001001, 0.8637, 0.001001, 0.8814, 0.01861, 0.8814, 0.9598, 0.6265, 0.9598, 0.55, 0.9422, 0.55, 0.9422, 0.6265, 0.55, 0.9402, 0.6265, 0.9402, 0.6265, 0.903, 0.55, 0.903, 0.9598, 0.8617, 0.9598, 0.7853, 0.9422, 0.7853, 0.9422, 0.8617, 0.9402, 0.6265, 0.9402, 0.55, 0.903, 0.55, 0.903, 0.6265, 0.55, 0.9794, 0.6265, 0.9794, 0.6265, 0.9618, 0.55, 0.9618, 0.9794, 0.07743, 0.9794, 0.001001, 0.9618, 0.001001, 0.9618, 0.07743, 0.5154, 0.2466, 0.4869, 0.2476, 0.4912, 0.2514, 0.4616, 0.3051, 0.4602, 0.3127, 0.4042, 0.3127, 0.4056, 0.3051, 0.3957, 0.2513, 0.3932, 0.2466, 0.4251, 0.2441, 0.4572, 0.2427, 0.5269, 0.2417, 0.5269, 0.2363, 0.548, 0.2363, 0.548, 0.2464, 0.9794, 0.1559, 0.9794, 0.07943, 0.9618, 0.07943, 0.9618, 0.1559, 0.4504, 0.4874, 0.4696, 0.4874, 0.4696, 0.5322, 0.4504, 0.5322, 0.3147, 0.548, 0.3147, 0.4716, 0.548, 0.4491, 0.548, 0.4696, 0.5376, 0.4696, 0.5376, 0.4587, 0.5032, 0.4566, 0.4874, 0.4538, 0.4716, 0.4487, 0.4728, 0.4391, 0.4777, 0.3302, 0.477, 0.3148, 0.5047, 0.3147, 0.5053, 0.3301, 0.52, 0.439, 0.5178, 0.4468, 0.5319, 0.4488, 0.8617, 0.5892, 0.8245, 0.5892, 0.8245, 0.6265, 0.8617, 0.6265, 0.001001, 0.5674, 0.05305, 0.5674, 0.05305, 0.55, 0.1051, 0.55, 0.1051, 0.5713, 0.1559, 0.5713, 0.1559, 0.5831, 0.1051, 0.5831, 0.1051, 0.5988, 0.1051, 0.6198, 0.1051, 0.6265, 0.07907, 0.6265, 0.05305, 0.6265, 0.05305, 0.5988, 0.001001, 0.5988, 0.9794, 0.1579, 0.9618, 0.1579, 0.9618, 0.2343, 0.9794, 0.2343, 0.3127, 0.7833, 0.3127, 0.7461, 0.1579, 0.7461, 0.1579, 0.7833, 0.9206, 0.6285, 0.903, 0.6285, 0.903, 0.7833, 0.9206, 0.7833, 0.9402, 0.2363, 0.9226, 0.2363, 0.9226, 0.3912, 0.9402, 0.3912, 0.8102, 0.6264, 0.7853, 0.6264, 0.7853, 0.5892, 0.8102, 0.5892, 0.8225, 0.5893, 0.8225, 0.6265, 0.3981, 0.7657, 0.4696, 0.7661, 0.4696, 0.7833, 0.3147, 0.7824, 0.3147, 0.747, 0.4696, 0.7461, 0.4696, 0.7633, 0.4338, 0.7635, 0.7069, 0.6285, 0.7069, 0.7049, 0.7833, 0.7049, 0.6772, 0.6264, 0.3912, 0.8617, 0.3912, 0.8245, 0.3736, 0.8245, 0.6677, 0.4716, 0.7049, 0.5499, 0.7049, 0.6264, 0.6285, 0.9794, 0.7049, 0.9794, 0.7049, 0.9618, 0.6285, 0.9618, 0.9794, 0.2363, 0.9618, 0.2363, 0.9618, 0.3127, 0.9794, 0.3127, 0.8166, 0.9309, 0.8478, 0.9309, 0.8478, 0.9123, 0.8166, 0.9123, 0.7853, 0.9123, 0.7853, 0.903, 0.8617, 0.903, 0.8617, 0.9402, 0.7853, 0.9402, 0.7853, 0.9309, 0.9402, 0.901, 0.9402, 0.8637, 0.8637, 0.8637, 0.8637, 0.901, 0.7833, 0.9794, 0.7833, 0.9618, 0.7069, 0.9618, 0.7069, 0.9794, 0.7049, 0.6285, 0.6285, 0.6285, 0.6285, 0.7049, 0.7049, 0.7049, 0.8617, 0.3539, 0.8441, 0.3539, 0.8441, 0.3912, 0.8617, 0.3912, 0.7441, 0.3147, 0.7069, 0.3147, 0.7069, 0.4696, 0.7441, 0.4696, 0.8637, 0.9402, 0.9402, 0.9402, 0.9402, 0.903, 0.8637, 0.903, 0.6265, 0.001001, 0.55, 0.001001, 0.55, 0.1559, 0.6265, 0.1559, 0.3127, 0.6265, 0.3127, 0.55, 0.1579, 0.55, 0.1579, 0.6265, 0.7441, 0.4716, 0.7069, 0.4716, 0.7069, 0.6265, 0.7441, 0.6265, 0.9402, 0.7853, 0.9402, 0.8242, 0.9372, 0.8257, 0.9343, 0.8293, 0.9312, 0.8383, 0.9325, 0.8458, 0.9331, 0.8601, 0.9035, 0.8617, 0.903, 0.8423, 0.9066, 0.8164, 0.9185, 0.7964, 0.9303, 0.7879, 0.6059, 0.2058, 0.5956, 0.2129, 0.5934, 0.2352, 0.6265, 0.2905, 0.5871, 0.3127, 0.554, 0.2575, 0.55, 0.213, 0.5697, 0.1789, 0.606, 0.1579, 0.6265, 0.1974, 0.8225, 0.55, 0.7853, 0.55, 0.7853, 0.5872, 0.8225, 0.5872, 0.5697, 0.4485, 0.55, 0.4145, 0.554, 0.37, 0.5871, 0.3147, 0.6264, 0.337, 0.5934, 0.3922, 0.5956, 0.4145, 0.6059, 0.4217, 0.6265, 0.43, 0.606, 0.4696, 0.3147, 0.55, 0.4115, 0.55, 0.4309, 0.5569, 0.4696, 0.5569, 0.4696, 0.5873, 0.4309, 0.5873, 0.4309, 0.5935, 0.4309, 0.5997, 0.4309, 0.6265, 0.3922, 0.6265, 0.3922, 0.5873, 0.3147, 0.5873, 0.3147, 0.5749, 0.3147, 0.5624, 0.8421, 0.3539, 0.8245, 0.3539, 0.8245, 0.3912, 0.8421, 0.3912, 0.4304, 0.8225, 0.4304, 0.7853, 0.4128, 0.7853, 0.4128, 0.8225, 0.7853, 0.9794, 0.8617, 0.9794, 0.8617, 0.9618, 0.7853, 0.9618, 0.7069, 0.9422, 0.8607, 0.9422, 0.7069, 0.9588, 0.4108, 0.8225, 0.4108, 0.7853, 0.3932, 0.7853, 0.3932, 0.8225, 0.4696, 0.8225, 0.4696, 0.7853, 0.452, 0.7853, 0.452, 0.8225, 0.2343, 0.9794, 0.2343, 0.9422, 0.1579, 0.9422, 0.1579, 0.9794, 0.9642, 0.5882, 0.9618, 0.55, 0.9794, 0.55, 0.9794, 0.6264, 0.9642, 0.6265, 0.9402, 0.9662, 0.9402, 0.975, 0.9402, 0.9794, 0.8637, 0.9794, 0.8637, 0.9618, 0.9402, 0.9618, 0.4216, 0.8245, 0.4304, 0.8245, 0.4304, 0.8617, 0.4216, 0.8617, 0.4128, 0.8617, 0.4128, 0.8245, 0.9598, 0.7049, 0.9598, 0.6285, 0.9226, 0.6285, 0.9226, 0.7049, 0.07743, 0.999, 0.001001, 0.999, 0.001001, 0.9902, 0.001001, 0.9814, 0.07743, 0.9814, 0.6265, 0.7853, 0.5892, 0.7853, 0.5892, 0.8225, 0.6265, 0.8225, 0.9422, 0.3147, 0.9422, 0.3902, 0.9784, 0.3147, 0.4696, 0.8617, 0.4696, 0.8245, 0.452, 0.8245, 0.452, 0.8617, 0.001001, 0.7853, 0.001001, 0.8215, 0.1549, 0.7853, 0.8617, 0.5108, 0.8617, 0.5356, 0.8617, 0.548, 0.8245, 0.548, 0.8245, 0.5108, 0.8225, 0.5108, 0.7853, 0.5108, 0.7853, 0.548, 0.8225, 0.548, 0.45, 0.8245, 0.4324, 0.8245, 0.4324, 0.8617, 0.45, 0.8617, 0.7461, 0.1691, 0.7833, 0.1579, 0.7828, 0.1791, 0.7824, 0.2004, 0.7821, 0.2095, 0.7819, 0.2186, 0.7833, 0.3127, 0.7662, 0.3127, 0.8617, 0.4716, 0.8245, 0.4716, 0.8245, 0.5088, 0.8617, 0.5088, 0.8617, 0.3932, 0.8441, 0.3932, 0.8441, 0.4304, 0.8617, 0.4304, 0.9794, 0.9618, 0.9618, 0.9618, 0.9618, 0.9794, 0.9794, 0.9794, 0.8421, 0.3932, 0.8245, 0.3932, 0.8245, 0.4304, 0.8421, 0.4304, 0.8225, 0.4324, 0.8049, 0.4324, 0.8049, 0.4696, 0.8225, 0.4696, 0.5108, 0.8617, 0.5108, 0.8245, 0.548, 0.8245, 0.548, 0.8369, 0.548, 0.8617, 0.9598, 0.9618, 0.9422, 0.9618, 0.9422, 0.9794, 0.9598, 0.9794, 0.8029, 0.4696, 0.8029, 0.4324, 0.7853, 0.4324, 0.7853, 0.4696, 0.9794, 0.6285, 0.9618, 0.6285, 0.9618, 0.7049, 0.9794, 0.7049, 0.1176, 0.9814, 0.1559, 0.9814, 0.1559, 0.999, 0.07943, 0.999, 0.07943, 0.9814, 0.9794, 0.7069, 0.9618, 0.7069, 0.9618, 0.7833, 0.9794, 0.7833, 0.9598, 0.7069, 0.9226, 0.7069, 0.9226, 0.7833, 0.9598, 0.7833, 0.2343, 0.999, 0.2343, 0.9814, 0.1579, 0.9814, 0.1579, 0.999, 0.9794, 0.7853, 0.9618, 0.7853, 0.9618, 0.8617, 0.9794, 0.8617, 0.3127, 0.999, 0.3127, 0.9814, 0.2363, 0.9814, 0.2363, 0.999, 0.55, 0.6056, 0.5513, 0.596, 0.5562, 0.4871, 0.5555, 0.4716, 0.5831, 0.4716, 0.5838, 0.487, 0.5984, 0.5959, 0.5963, 0.6036, 0.6104, 0.6057, 0.6265, 0.606, 0.6265, 0.6264, 0.616, 0.6265, 0.616, 0.6155, 0.5816, 0.6134, 0.5658, 0.6107, 0.2935, 0.6443, 0.3127, 0.6443, 0.3127, 0.689, 0.2935, 0.689, 0.1579, 0.7049, 0.1579, 0.6285, 0.9794, 0.8637, 0.9618, 0.8637, 0.9618, 0.9402, 0.9794, 0.9402, 0.4584, 0.7049, 0.3326, 0.689, 0.3147, 0.689, 0.3147, 0.6443, 0.3326, 0.6443, 0.4584, 0.6285, 0.4696, 0.6285, 0.4696, 0.7049, 0.6888, 0.02178, 0.6747, 0.02382, 0.6769, 0.03158, 0.6622, 0.1405, 0.6615, 0.1559, 0.6339, 0.1558, 0.6346, 0.1404, 0.6297, 0.03149, 0.6285, 0.02189, 0.6442, 0.01676, 0.66, 0.01402, 0.6944, 0.01193, 0.6944, 0.001001, 0.7049, 0.001001, 0.7049, 0.02149, 0.5088, 0.8245, 0.4716, 0.8245, 0.4716, 0.8617, 0.5088, 0.8617, 0.6265, 0.634, 0.5943, 0.6961, 0.5943, 0.7049, 0.5037, 0.7049, 0.5037, 0.6961, 0.4716, 0.634, 0.4716, 0.6285, 0.6265, 0.6285, 0.3127, 0.2353, 0.3127, 0.274, 0.3127, 0.3127, 0.1579, 0.3127, 0.1579, 0.274, 0.1579, 0.2353, 0.1579, 0.1579, 0.3127, 0.1579, 0.3147, 0.999, 0.3912, 0.999, 0.3912, 0.9814, 0.3147, 0.9814, 0.7833, 0.7069, 0.7069, 0.7069, 0.7069, 0.7833, 0.7833, 0.7833, 0.548, 0.9794, 0.548, 0.9422, 0.4716, 0.9422, 0.4716, 0.9794, 0.7049, 0.3127, 0.7049, 0.1579, 0.6285, 0.1579, 0.6285, 0.3127, 0.001001, 0.7833, 0.1559, 0.7833, 0.1559, 0.7069, 0.001001, 0.7069, 0.7833, 0.6265, 0.7833, 0.4716, 0.7461, 0.4716, 0.7461, 0.6265, 0.9814, 0.07943, 0.9814, 0.09704, 0.9902, 0.09704, 0.999, 0.09704, 0.999, 0.07943, 0.3127, 0.8814, 0.1579, 0.8814, 0.1579, 0.8637, 0.3127, 0.8637, 0.1166, 0.8245, 0.1166, 0.901, 0.07943, 0.901, 0.07943, 0.8245, 0.03821, 0.8441, 0.02941, 0.8441, 0.02061, 0.8441, 0.02061, 0.8617, 0.03821, 0.8617, 0.1755, 0.8225, 0.1755, 0.7853, 0.1579, 0.7853, 0.1579, 0.8039, 0.1579, 0.8225, 0.8617, 0.07743, 0.8617, 0.04022, 0.8245, 0.04022, 0.8245, 0.05882, 0.8245, 0.07743, 0.1281, 0.1067, 0.001001, 0.1095, 0.003651, 0.1514, 0.1431, 0.1483, 0.1435, 0.1559, 0.1559, 0.1556, 0.1554, 0.1481, 0.1527, 0.1062, 0.1488, 0.05348, 0.1559, 0.02413, 0.1331, 0.001001, 0.126, 0.03036, 0.01861, 0.8245, 0.01861, 0.8421, 0.001001, 0.8421, 0.001001, 0.8245, 0.07743, 0.8441, 0.07743, 0.8617, 0.05982, 0.8617, 0.05982, 0.8441, 0.2147, 0.7853, 0.1971, 0.7853, 0.1971, 0.8225, 0.2147, 0.8225, 0.2147, 0.7941, 0.3651, 0.8755, 0.3651, 0.8637, 0.3147, 0.8637, 0.3147, 0.901, 0.3912, 0.901, 0.3912, 0.8755, 0.4696, 0.901, 0.3932, 0.901, 0.3932, 0.8637, 0.4696, 0.8637, 0.8225, 0.1971, 0.8225, 0.2343, 0.8049, 0.2343, 0.8049, 0.1971, 0.8617, 0.2343, 0.8441, 0.2343, 0.8441, 0.1971, 0.8617, 0.1971, 0.8421, 0.225, 0.8421, 0.1971, 0.8245, 0.1971, 0.8245, 0.2343, 0.8421, 0.2343, 0.8225, 0.7853, 0.8225, 0.8225, 0.7853, 0.8225, 0.7853, 0.7853, 0.8617, 0.7461, 0.8617, 0.7833, 0.8245, 0.7833, 0.8245, 0.7461, 0.3167, 0.001001, 0.3147, 0.02349, 0.3151, 0.0445, 0.3153, 0.05352, 0.3167, 0.1559, 0.3912, 0.1559, 0.3912, 0.001001, 0.1391, 0.2042, 0.136, 0.2826, 0.1433, 0.3127, 0.1559, 0.3009, 0.1525, 0.2045, 0.1559, 0.1615, 0.004349, 0.1579, 0.001001, 0.2009, 0.8814, 0.3912, 0.8637, 0.3912, 0.8637, 0.2363, 0.8814, 0.2363, 0.6285, 0.901, 0.6285, 0.8637, 0.7049, 0.8637, 0.7049, 0.901, 0.2539, 0.8245, 0.2539, 0.8617, 0.2363, 0.8617, 0.2363, 0.8245, 0.9422, 0.548, 0.9598, 0.548, 0.9598, 0.5289, 0.9598, 0.4907, 0.9598, 0.4716, 0.9422, 0.4716, 0.9598, 0.9598, 0.9432, 0.9598, 0.9598, 0.9432, 0.05782, 0.8441, 0.05782, 0.8617, 0.04022, 0.8617, 0.04022, 0.8441, 0.2931, 0.8617, 0.2755, 0.8617, 0.2755, 0.8245, 0.2931, 0.8245, 0.8225, 0.2735, 0.8225, 0.2363, 0.8137, 0.2363, 0.8049, 0.2363, 0.8049, 0.2735, 0.07743, 0.8421, 0.07743, 0.8245, 0.05982, 0.8245, 0.05982, 0.8421, 0.06863, 0.8421, 0.7853, 0.7833, 0.8225, 0.7833, 0.8225, 0.7647, 0.8225, 0.7461, 0.7853, 0.7461, 0.7461, 0.8617, 0.7833, 0.8617, 0.7833, 0.8245, 0.7461, 0.8245, 0.7461, 0.8431, 0.512, 0.05832, 0.512, 0.07743, 0.548, 0.07743, 0.548, 0.05832, 0.548, 0.03922, 0.548, 0.001001, 0.512, 0.001001, 0.512, 0.02045, 0.4526, 0.02043, 0.3932, 0.02042, 0.3932, 0.0583, 0.4696, 0.7069, 0.3188, 0.707, 0.3188, 0.7441, 0.4696, 0.744, 0.9206, 0.3147, 0.8834, 0.3173, 0.8834, 0.34, 0.902, 0.3388, 0.9206, 0.3912, 0.2343, 0.8834, 0.1579, 0.8834, 0.1579, 0.902, 0.1579, 0.9206, 0.2343, 0.9206, 0.9402, 0.07743, 0.903, 0.07743, 0.903, 0.001001, 0.9402, 0.001001, 0.2363, 0.902, 0.2363, 0.9206, 0.3127, 0.9206, 0.3127, 0.8834, 0.2363, 0.8834, 0.9402, 0.1559, 0.9402, 0.07963, 0.929, 0.07943, 0.9293, 0.09738, 0.903, 0.135, 0.7833, 0.8101, 0.7833, 0.7853, 0.7647, 0.7853, 0.7461, 0.7853, 0.7461, 0.8101, 0.7461, 0.8225, 0.7833, 0.8225, 0.7441, 0.7853, 0.7441, 0.8225, 0.7069, 0.8225, 0.7069, 0.7853, 0.8617, 0.6677, 0.8617, 0.7049, 0.8245, 0.7049, 0.8245, 0.6677, 0.8617, 0.6285, 0.8617, 0.6657, 0.8245, 0.6657, 0.8245, 0.6285, 0.9794, 0.3912, 0.9794, 0.3157, 0.9432, 0.3912, 0.903, 0.4466, 0.9074, 0.548, 0.9206, 0.5355, 0.9128, 0.5038, 0.9171, 0.4468, 0.92, 0.4016, 0.9206, 0.3934, 0.9064, 0.3932, 0.9059, 0.4013, 0.9133, 0.2343, 0.9223, 0.2343, 0.9402, 0.2343, 0.9402, 0.1978, 0.9402, 0.1612, 0.9223, 0.1579, 0.9133, 0.1612, 0.903, 0.1612, 0.903, 0.2343, 0.4716, 0.7414, 0.6265, 0.7441, 0.6244, 0.739, 0.6224, 0.7339, 0.6216, 0.7317, 0.6207, 0.7295, 0.6264, 0.7069, 0.5554, 0.7069, 0.4392, 0.1572, 0.4358, 0.07986, 0.3965, 0.08035, 0.4039, 0.1173, 0.3932, 0.1602, 0.4588, 0.2343, 0.4696, 0.1914, 0.4696, 0.07943, 0.4527, 0.07964, 0.4544, 0.1743, 0.05782, 0.8245, 0.05782, 0.8421, 0.04022, 0.8421, 0.04022, 0.8245, 0.3715, 0.8225, 0.3539, 0.8225, 0.3539, 0.7853, 0.3715, 0.7853, 0.6687, 0.4693, 0.7049, 0.4696, 0.7049, 0.3151, 0.6687, 0.3147, 0.3932, 0.9402, 0.3932, 0.903, 0.4696, 0.903, 0.4696, 0.9402, 0.3519, 0.8617, 0.3343, 0.8617, 0.3343, 0.8245, 0.3519, 0.8245, 0.6677, 0.4716, 0.6677, 0.6265, 0.6772, 0.6264, 0.6863, 0.6264, 0.7049, 0.6264, 0.7049, 0.5499, 0.03821, 0.8834, 0.03821, 0.901, 0.02061, 0.901, 0.02061, 0.8834, 0.7049, 0.8245, 0.7049, 0.8617, 0.6677, 0.8617, 0.6677, 0.8245, 0.3912, 0.8617, 0.3736, 0.8617, 0.3736, 0.8245, 0.3912, 0.8245, 0.8225, 0.1559, 0.8225, 0.002002, 0.7863, 0.1559, 0.3715, 0.8617, 0.3539, 0.8617, 0.3539, 0.8245, 0.3715, 0.8245, 0.01861, 0.8834, 0.01861, 0.901, 0.001001, 0.901, 0.001001, 0.8834, 0.8225, 0.3519, 0.8049, 0.3519, 0.8049, 0.3147, 0.8225, 0.3147, 0.03821, 0.8637, 0.03821, 0.8814, 0.02061, 0.8814, 0.02061, 0.8637, 0.8029, 0.3519, 0.7853, 0.3519, 0.7853, 0.3147, 0.8029, 0.3147, 0.8617, 0.3519, 0.8441, 0.3519, 0.8441, 0.3147, 0.8617, 0.3147, 0.01861, 0.8637, 0.01861, 0.8814, 0.001001, 0.8814, 0.001001, 0.8637, 0.3127, 0.548, 0.3127, 0.4717, 0.162, 0.4716, 0.1588, 0.5261, 0.1584, 0.5309, 0.1579, 0.5362, 0.6657, 0.7853, 0.6657, 0.8225, 0.6285, 0.8225, 0.6285, 0.7853, 0.3932, 0.9794, 0.3932, 0.9618, 0.4696, 0.9618, 0.4696, 0.9794, 0.9598, 0.8637, 0.9598, 0.9402, 0.9422, 0.9402, 0.9422, 0.8637, 0.3127, 0.7833, 0.1579, 0.7833, 0.1579, 0.7461, 0.3127, 0.7461, 0.7833, 0.9206, 0.6285, 0.9206, 0.6285, 0.903, 0.7833, 0.903, 0.8102, 0.6264, 0.8225, 0.6265, 0.8225, 0.5893, 0.8102, 0.5892, 0.7853, 0.5892, 0.7853, 0.6264, 0.3981, 0.7657, 0.4338, 0.7635, 0.4696, 0.7633, 0.4696, 0.7461, 0.3147, 0.747, 0.3147, 0.7824, 0.4696, 0.7833, 0.4696, 0.7661, 0.05982, 0.901, 0.07743, 0.901, 0.07743, 0.8834, 0.06863, 0.8834, 0.05982, 0.8834, 0.7441, 0.001001, 0.7069, 0.07929, 0.7069, 0.1559, 0.7255, 0.1559, 0.7346, 0.1559, 0.7441, 0.1559, 0.8166, 0.9309, 0.7853, 0.9309, 0.7853, 0.9402, 0.8617, 0.9402, 0.8617, 0.903, 0.7853, 0.903, 0.7853, 0.9123, 0.8166, 0.9123, 0.8478, 0.9123, 0.8478, 0.9309, 0.9402, 0.3932, 0.9402, 0.548, 0.9226, 0.548, 0.9226, 0.3932, 0.8421, 0.3147, 0.8421, 0.3519, 0.8245, 0.3519, 0.8245, 0.3147, 0.8225, 0.3539, 0.8225, 0.3912, 0.8049, 0.3912, 0.8049, 0.3539, 0.9794, 0.4716, 0.9794, 0.548, 0.9618, 0.548, 0.9618, 0.4716, 0.8029, 0.3539, 0.8029, 0.3912, 0.7853, 0.3912, 0.7853, 0.3539, 0.8617, 0.55, 0.8617, 0.5872, 0.8245, 0.5872, 0.8245, 0.55, 0.7833, 0.6285, 0.7833, 0.7049, 0.7069, 0.7049, 0.7069, 0.6285, 0.7049, 0.7069, 0.7049, 0.7833, 0.6285, 0.7833, 0.6285, 0.7069, 0.001001, 0.9794, 0.001001, 0.9422, 0.07743, 0.9422, 0.07743, 0.9794, 0.1559, 0.9794, 0.1559, 0.9422, 0.1176, 0.9677, 0.07943, 0.9671, 0.07943, 0.9781, 0.05782, 0.8834, 0.05782, 0.901, 0.04022, 0.901, 0.04022, 0.8834, 0.9588, 0.9422, 0.9422, 0.9588, 0.9422, 0.9422, 0.6265, 0.8245, 0.6265, 0.8617, 0.5892, 0.8617, 0.5892, 0.8245, 0.5872, 0.8245, 0.5872, 0.8617, 0.55, 0.8617, 0.55, 0.8245, 0.4735, 0.6265, 0.548, 0.6264, 0.548, 0.4716, 0.4735, 0.4716, 0.4722, 0.5739, 0.472, 0.583, 0.4716, 0.604, 0.7461, 0.1559, 0.7833, 0.1559, 0.7828, 0.1346, 0.7824, 0.1134, 0.7821, 0.1042, 0.7819, 0.09512, 0.7833, 0.001001, 0.7662, 0.001001, 0.9618, 0.9422, 0.9618, 0.9588, 0.9784, 0.9422, 0.07743, 0.8637, 0.07743, 0.8814, 0.05982, 0.8814, 0.05982, 0.8637, 0.45, 0.7853, 0.45, 0.8225, 0.4324, 0.8225, 0.4324, 0.7853, 0.9598, 0.7049, 0.9226, 0.7049, 0.9226, 0.6285, 0.9598, 0.6285, 0.4108, 0.8617, 0.3932, 0.8617, 0.3932, 0.8245, 0.4108, 0.8245, 0.5872, 0.7853, 0.5872, 0.8225, 0.55, 0.8225, 0.55, 0.7853, 0.3127, 0.9422, 0.2363, 0.9523, 0.2905, 0.9707, 0.2898, 0.9794, 0.3127, 0.9793, 0.8225, 0.3932, 0.8225, 0.4304, 0.8049, 0.4304, 0.8049, 0.3932, 0.7853, 0.001001, 0.8215, 0.001001, 0.7853, 0.1549, 0.7853, 0.4716, 0.7853, 0.5088, 0.8225, 0.5088, 0.8225, 0.4716, 0.8029, 0.3932, 0.8029, 0.4304, 0.7853, 0.4304, 0.7853, 0.3932, 0.05782, 0.8637, 0.05782, 0.8814, 0.04022, 0.8814, 0.04022, 0.8637, 0.9794, 0.9618, 0.9794, 0.9794, 0.9618, 0.9794, 0.9618, 0.9618, 0.8225, 0.4324, 0.8225, 0.4696, 0.8049, 0.4696, 0.8049, 0.4324, 0.9598, 0.9618, 0.9598, 0.9794, 0.9422, 0.9794, 0.9422, 0.9618, 0.1559, 0.6285, 0.001001, 0.6403, 0.001523, 0.6456, 0.001916, 0.6504, 0.005106, 0.7049, 0.1559, 0.7047, 0.9598, 0.1559, 0.9422, 0.1559, 0.9422, 0.001001, 0.9598, 0.001001, 0.6265, 0.7833, 0.6265, 0.7461, 0.4716, 0.7649, 0.4716, 0.7833, 0.549, 0.7833, 0.587, 0.7833, 0.548, 0.8225, 0.548, 0.7853, 0.5108, 0.7853, 0.5108, 0.8225, 0.5299, 0.8225, 0.3147, 0.9598, 0.3147, 0.9422, 0.4696, 0.9422, 0.4696, 0.9598, 0.8617, 0.4696, 0.8441, 0.4696, 0.8441, 0.4324, 0.8617, 0.4324, 0.8421, 0.4696, 0.8245, 0.4696, 0.8245, 0.4324, 0.8421, 0.4324, 0.999, 0.07743, 0.9814, 0.07743, 0.9814, 0.001001, 0.999, 0.001001, 0.5088, 0.8225, 0.4912, 0.8225, 0.4912, 0.7853, 0.5088, 0.7853, 0.4892, 0.8225, 0.4716, 0.8225, 0.4716, 0.7853, 0.4892, 0.7853, 0.7833, 0.4696, 0.7461, 0.4696, 0.7461, 0.3147, 0.7833, 0.3147, 0.4526, 0.02043, 0.3932, 0.02042, 0.3932, 0.02042, 0.512, 0.02045, 0.512, 0.02045, 0.512, 0.001001, 0.512, 0.001001, 0.548, 0.001001, 0.548, 0.03922, 0.548, 0.05832, 0.548, 0.07743, 0.512, 0.07743, 0.512, 0.05832, 0.3932, 0.0583, 0.3932, 0.02042, 0.4526, 0.02043])
me_cube.materials.append(mat_material)
me_cube.use_remesh_preserve_volume = False
me_cube.use_remesh_preserve_attributes = False
me_cube.use_mirror_vertex_groups = False
me_cube.update()

# ---- objects
ob_cube = bpy.data.objects.new('Cube', me_cube)
ob_light = bpy.data.objects.new('Light', light_light)
ob_camera = bpy.data.objects.new('Camera', cam_camera)

# ---- transforms, parenting, visibility, modifiers, constraints
ob_cube.location = (0.0, 0.0, 0.0)
ob_cube.scale = (3.27, 1.0, 1.0)
ob_cube.lock_rotations_4d = False
ob_cube.empty_display_type = 'ARROWS'
ob_cube.lineart.crease_threshold = 0.0
ob_light.location = (-2.168, 3.273, 5.187)
ob_light.rotation_euler = (0.6503, 0.05522, 1.866)
ob_light.lock_rotations_4d = False
ob_light.empty_display_type = 'ARROWS'
ob_light.color = (0.0, 0.0, 0.0, 0.0)
ob_light.lineart.crease_threshold = 0.0
ob_camera.location = (7.359, -6.926, 4.958)
ob_camera.rotation_euler = (1.109, 0.0, 0.8149)
ob_camera.lock_rotations_4d = False
ob_camera.empty_display_type = 'ARROWS'
ob_camera.color = (0.0, 0.0, 0.0, 0.0)
ob_camera.display_type = 'WIRE'
ob_camera.lineart.crease_threshold = 0.0

# ---- collection membership
col_collection.objects.link(ob_cube)
col_collection.objects.link(ob_light)
col_collection.objects.link(ob_camera)

# ---- scene / render settings (as saved in the file)
scene.camera = ob_camera
scene.frame_start = 1; scene.frame_end = 250; scene.frame_set(160)
scene.render.engine = 'BLENDER_EEVEE_NEXT'
scene.cycles.use_denoising = False
scene.cycles.samples = 128
scene.cycles.sampling_pattern = 'TABULATED_SOBOL'
scene.cycles.use_adaptive_sampling = False
scene.cycles.use_light_tree = False
scene.view_settings.view_transform = 'Filmic'
bpy.context.view_layer.update()
